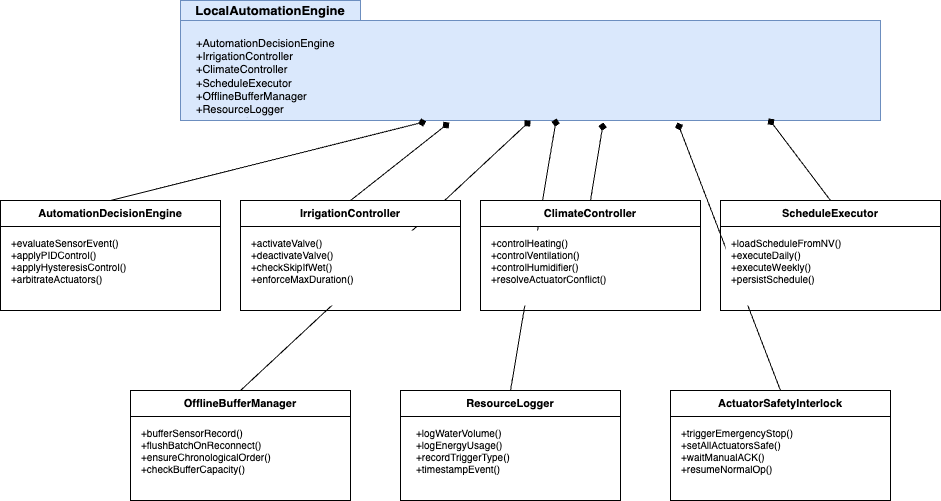

The diagram above was exported from draw.io. Its source (the exported page's mxGraphModel, read from the mxfile embedded in the PNG):
<mxGraphModel dx="1026" dy="743" grid="1" gridSize="10" guides="1" tooltips="1" connect="1" arrows="1" fold="1" page="1" pageScale="1" pageWidth="1200" pageHeight="850" math="0" shadow="0">
  <root>
    <mxCell id="0" />
    <mxCell id="1" parent="0" />
    <mxCell id="pkg1" value="LocalAutomationEngine" style="shape=folder;fontStyle=1;tabWidth=180;tabHeight=20;tabPosition=left;html=1;boundedLbl=1;labelInHeader=1;container=1;collapsible=0;whiteSpace=wrap;fontSize=13;fillColor=#dae8fc;strokeColor=#6c8ebf;" parent="1" vertex="1">
      <mxGeometry x="200" y="30" width="700" height="120" as="geometry" />
    </mxCell>
    <mxCell id="pkg1_content" value="+AutomationDecisionEngine&#10;+IrrigationController&#10;+ClimateController&#10;+ScheduleExecutor&#10;+OfflineBufferManager&#10;+ResourceLogger&#10;+ActuatorSafetyInterlock" style="text;align=left;verticalAlign=top;spacingLeft=4;spacingRight=4;overflow=hidden;rotatable=0;whiteSpace=wrap;html=0;fontSize=11;" parent="pkg1" vertex="1">
      <mxGeometry x="10" y="30" width="680" height="85" as="geometry" />
    </mxCell>
    <mxCell id="cl1" value="" style="endArrow=diamond;endFill=1;exitX=0.5;exitY=0;entryX=0.351;entryY=1.008;entryDx=0;entryDy=0;entryPerimeter=0;" parent="1" source="s1" target="pkg1" edge="1">
      <mxGeometry relative="1" as="geometry" />
    </mxCell>
    <mxCell id="cl2" value="" style="endArrow=diamond;endFill=1;exitX=0.5;exitY=0;entryX=0.384;entryY=1.017;entryDx=0;entryDy=0;entryPerimeter=0;" parent="1" source="s2" target="pkg1" edge="1">
      <mxGeometry relative="1" as="geometry" />
    </mxCell>
    <mxCell id="cl3" value="" style="endArrow=diamond;endFill=1;exitX=0.5;exitY=0;entryX=0.604;entryY=1.017;entryDx=0;entryDy=0;entryPerimeter=0;" parent="1" source="s3" target="pkg1" edge="1">
      <mxGeometry relative="1" as="geometry" />
    </mxCell>
    <mxCell id="cl4" value="" style="endArrow=diamond;endFill=1;exitX=0.5;exitY=0;entryX=0.84;entryY=0.983;entryDx=0;entryDy=0;entryPerimeter=0;" parent="1" source="s4" target="pkg1" edge="1">
      <mxGeometry relative="1" as="geometry" />
    </mxCell>
    <mxCell id="cl5" value="" style="endArrow=diamond;endFill=1;exitX=0.5;exitY=0;entryX=0.5;entryY=1;entryDx=0;entryDy=0;entryPerimeter=0;" parent="1" source="s5" target="pkg1" edge="1">
      <mxGeometry relative="1" as="geometry" />
    </mxCell>
    <mxCell id="cl6" value="" style="endArrow=diamond;endFill=1;exitX=0.5;exitY=0;entryX=0.537;entryY=0.983;entryDx=0;entryDy=0;entryPerimeter=0;" parent="1" source="s6" target="pkg1" edge="1">
      <mxGeometry relative="1" as="geometry" />
    </mxCell>
    <mxCell id="cl7" value="" style="endArrow=diamond;endFill=1;exitX=0.5;exitY=0;entryX=0.71;entryY=1.017;entryDx=0;entryDy=0;entryPerimeter=0;" parent="1" source="s7" target="pkg1" edge="1">
      <mxGeometry relative="1" as="geometry" />
    </mxCell>
    <mxCell id="s1" value="AutomationDecisionEngine" style="swimlane;fontStyle=1;align=center;startSize=26;container=1;collapsible=0;whiteSpace=wrap;html=1;fontSize=11;" parent="1" vertex="1">
      <mxGeometry x="20" y="230" width="220" height="110" as="geometry" />
    </mxCell>
    <mxCell id="s1m" value="+evaluateSensorEvent()&#10;+applyPIDControl()&#10;+applyHysteresisControl()&#10;+arbitrateActuators()" style="text;align=left;verticalAlign=top;spacingLeft=4;spacingRight=4;overflow=hidden;rotatable=0;whiteSpace=wrap;html=0;fontSize=10;" parent="s1" vertex="1">
      <mxGeometry x="5" y="30" width="210" height="75" as="geometry" />
    </mxCell>
    <mxCell id="s2" value="IrrigationController" style="swimlane;fontStyle=1;align=center;startSize=26;container=1;collapsible=0;whiteSpace=wrap;html=1;fontSize=11;" parent="1" vertex="1">
      <mxGeometry x="260" y="230" width="220" height="110" as="geometry" />
    </mxCell>
    <mxCell id="s2m" value="+activateValve()&#10;+deactivateValve()&#10;+checkSkipIfWet()&#10;+enforceMaxDuration()" style="text;align=left;verticalAlign=top;spacingLeft=4;spacingRight=4;overflow=hidden;rotatable=0;whiteSpace=wrap;html=0;fontSize=10;fillColor=default;" parent="s2" vertex="1">
      <mxGeometry x="5" y="30" width="210" height="75" as="geometry" />
    </mxCell>
    <mxCell id="s3" value="ClimateController" style="swimlane;fontStyle=1;align=center;startSize=26;container=1;collapsible=0;whiteSpace=wrap;html=1;fontSize=11;" parent="1" vertex="1">
      <mxGeometry x="500" y="230" width="220" height="110" as="geometry" />
    </mxCell>
    <mxCell id="s3m" value="+controlHeating()&#10;+controlVentilation()&#10;+controlHumidifier()&#10;+resolveActuatorConflict()" style="text;align=left;verticalAlign=top;spacingLeft=4;spacingRight=4;overflow=hidden;rotatable=0;whiteSpace=wrap;html=0;fontSize=10;fillColor=default;" parent="s3" vertex="1">
      <mxGeometry x="5" y="30" width="210" height="75" as="geometry" />
    </mxCell>
    <mxCell id="s4" value="ScheduleExecutor" style="swimlane;fontStyle=1;align=center;startSize=26;container=1;collapsible=0;whiteSpace=wrap;html=1;fontSize=11;" parent="1" vertex="1">
      <mxGeometry x="740" y="230" width="220" height="110" as="geometry" />
    </mxCell>
    <mxCell id="s4m" value="+loadScheduleFromNV()&#10;+executeDaily()&#10;+executeWeekly()&#10;+persistSchedule()" style="text;align=left;verticalAlign=top;spacingLeft=4;spacingRight=4;overflow=hidden;rotatable=0;whiteSpace=wrap;html=0;fontSize=10;fillColor=default;" parent="s4" vertex="1">
      <mxGeometry x="5" y="30" width="210" height="75" as="geometry" />
    </mxCell>
    <mxCell id="s5" value="OfflineBufferManager" style="swimlane;fontStyle=1;align=center;startSize=26;container=1;collapsible=0;whiteSpace=wrap;html=1;fontSize=11;" parent="1" vertex="1">
      <mxGeometry x="150" y="420" width="220" height="110" as="geometry" />
    </mxCell>
    <mxCell id="s5m" value="+bufferSensorRecord()&#10;+flushBatchOnReconnect()&#10;+ensureChronologicalOrder()&#10;+checkBufferCapacity()" style="text;align=left;verticalAlign=top;spacingLeft=4;spacingRight=4;overflow=hidden;rotatable=0;whiteSpace=wrap;html=0;fontSize=10;" parent="s5" vertex="1">
      <mxGeometry x="5" y="30" width="210" height="75" as="geometry" />
    </mxCell>
    <mxCell id="s6" value="ResourceLogger" style="swimlane;fontStyle=1;align=center;startSize=26;container=1;collapsible=0;whiteSpace=wrap;html=1;fontSize=11;" parent="1" vertex="1">
      <mxGeometry x="420" y="420" width="220" height="110" as="geometry" />
    </mxCell>
    <mxCell id="s6m" value="+logWaterVolume()&#10;+logEnergyUsage()&#10;+recordTriggerType()&#10;+timestampEvent()" style="text;align=left;verticalAlign=top;spacingLeft=4;spacingRight=4;overflow=hidden;rotatable=0;whiteSpace=wrap;html=0;fontSize=10;" parent="s6" vertex="1">
      <mxGeometry x="10" y="30" width="210" height="75" as="geometry" />
    </mxCell>
    <mxCell id="s7" value="ActuatorSafetyInterlock" style="swimlane;fontStyle=1;align=center;startSize=26;container=1;collapsible=0;whiteSpace=wrap;html=1;fontSize=11;" parent="1" vertex="1">
      <mxGeometry x="690" y="420" width="220" height="110" as="geometry" />
    </mxCell>
    <mxCell id="s7m" value="+triggerEmergencyStop()&#10;+setAllActuatorsSafe()&#10;+waitManualACK()&#10;+resumeNormalOp()" style="text;align=left;verticalAlign=top;spacingLeft=4;spacingRight=4;overflow=hidden;rotatable=0;whiteSpace=wrap;html=0;fontSize=10;" parent="s7" vertex="1">
      <mxGeometry x="5" y="30" width="210" height="75" as="geometry" />
    </mxCell>
  </root>
</mxGraphModel>